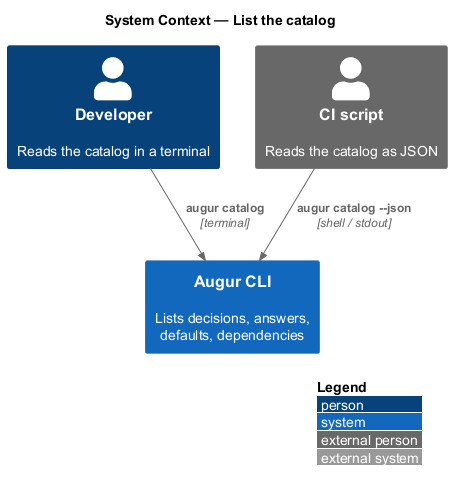

The diagram above was rendered by PlantUML. Its source (embedded in the PNG):
@startuml
!include <C4/C4_Context>
LAYOUT_WITH_LEGEND()
title System Context — List the catalog

Person(dev, "Developer", "Reads the catalog in a terminal")
Person_Ext(ci, "CI script", "Reads the catalog as JSON")
System(augur, "Augur CLI", "Lists decisions, answers, defaults, dependencies")

Rel(dev, augur, "augur catalog", "terminal")
Rel(ci, augur, "augur catalog --json", "shell / stdout")
@enduml